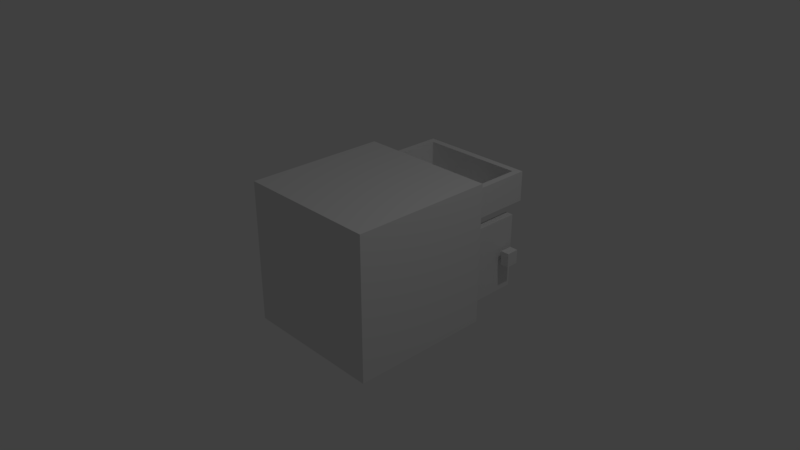 # Source: kitchen_wooden_cabinet_with_two_doors_and_drawer4.blend  (saved by Blender 2.79.0; exported with 4.5.12 LTS)
import bpy
from mathutils import Matrix  # noqa: F401  (used for matrix-valued properties, if any)

bpy.ops.wm.read_factory_settings(use_empty=True)
scene = bpy.context.scene
scene.name = 'Scene'

# ---- collections
col_collection_1 = bpy.data.collections.new('Collection 1'); scene.collection.children.link(col_collection_1)

# ---- materials (node trees are filled in below, after node groups)
mat_material_004 = bpy.data.materials.new('Material.004')
mat_material_004.alpha_threshold = 0.0
mat_material_004.use_transparent_shadow = False
mat_material_004.roughness = 0.5
mat_material_004.line_color = (0.0, 0.0, 0.0, 1.0)
mat_material_003 = bpy.data.materials.new('Material.003')
mat_material_003.alpha_threshold = 0.0
mat_material_003.use_transparent_shadow = False
mat_material_003.roughness = 0.5
mat_material_003.line_color = (0.0, 0.0, 0.0, 1.0)
mat_material_001 = bpy.data.materials.new('Material.001')
mat_material_001.alpha_threshold = 0.0
mat_material_001.use_transparent_shadow = False
mat_material_001.roughness = 0.5
mat_material_001.line_color = (0.0, 0.0, 0.0, 1.0)
mat_material_002 = bpy.data.materials.new('Material.002')
mat_material_002.alpha_threshold = 0.0
mat_material_002.use_transparent_shadow = False
mat_material_002.roughness = 0.5
mat_material_002.line_color = (0.0, 0.0, 0.0, 1.0)
mat_material_000 = bpy.data.materials.new('Material.000')
mat_material_000.alpha_threshold = 0.0
mat_material_000.use_transparent_shadow = False
mat_material_000.roughness = 0.5
mat_material_000.line_color = (0.0, 0.0, 0.0, 1.0)
mat_material_006 = bpy.data.materials.new('Material.006')
mat_material_006.alpha_threshold = 0.0
mat_material_006.use_transparent_shadow = False
mat_material_006.roughness = 0.5
mat_material_006.line_color = (0.0, 0.0, 0.0, 1.0)
mat_material_005 = bpy.data.materials.new('Material.005')
mat_material_005.alpha_threshold = 0.0
mat_material_005.use_transparent_shadow = False
mat_material_005.roughness = 0.5
mat_material_005.line_color = (0.0, 0.0, 0.0, 1.0)

# ---- material node trees

# ---- world
world_world = bpy.data.worlds.new('World'); scene.world = world_world
world_world.color = (0.05088, 0.05088, 0.05088)
world_world.use_sun_shadow = False
world_world.sun_shadow_jitter_overblur = 0.0
world_world.cycles.sampling_method = 'MANUAL'

# ---- cameras
cam_camera = bpy.data.cameras.new('Camera')
cam_camera.clip_end = 100.0
cam_camera.lens = 35.0
cam_camera.sensor_width = 32.0
cam_camera.sensor_height = 18.0
cam_camera.ortho_scale = 7.314
cam_camera.dof.focus_distance = 0.0
cam_camera.dof.aperture_fstop = 128.0

# ---- lights
light_lamp = bpy.data.lights.new('Lamp', 'POINT')
light_lamp.transmission_factor = 0.0
light_lamp.cutoff_distance = 30.0
light_lamp.energy = 100.0
light_lamp.shadow_buffer_clip_start = 1.001
light_lamp.shadow_soft_size = 0.1
light_lamp.shadow_maximum_resolution = 0.006
light_lamp.use_absolute_resolution = True

# ---- meshes
me_cube_001 = bpy.data.meshes.new('Cube.001')
me_cube_001.from_pydata([(-0.1339, 1.881, 0.1204), (-0.1339, 1.881, -0.1204), (0.1339, 1.881, 0.1204), (0.1339, 1.881, -0.1204), (-0.1339, -0.286, 0.1204), (-0.1339, -0.286, -0.1204), (0.1339, -0.286, 0.1204), (0.1339, -0.286, -0.1204), (-0.06144, -0.291, 0.05527), (-0.06144, -0.291, -0.05527), (0.06144, -0.291, 0.05527), (0.06144, -0.291, -0.05527), (-0.06144, -1.304, 0.05527), (-0.06144, -1.304, -0.05527), (0.06144, -1.304, 0.05527), (0.06144, -1.304, -0.05527), (-0.2449, -3.282, -0.6477), (-0.2449, -3.282, 0.6477), (-0.2449, -1.282, -0.6477), (-0.2449, -1.282, 0.6477), (0.9817, -3.282, -0.6477), (0.9817, -3.282, 0.6477), (0.9817, -1.282, -0.6477), (0.9817, -1.282, 0.6477), (0.1374, -33.76, 0.1204), (0.1374, -33.76, -0.1204), (-0.1303, -33.76, 0.1204), (-0.1303, -33.76, -0.1204), (0.1374, -31.59, 0.1204), (0.1374, -31.59, -0.1204), (-0.1303, -31.59, 0.1204), (-0.1303, -31.59, -0.1204), (0.06499, -31.59, 0.05527), (0.06499, -31.59, -0.05527), (-0.0579, -31.59, 0.05527), (-0.0579, -31.59, -0.05527), (0.06499, -30.57, 0.05527), (0.06499, -30.57, -0.05527), (-0.0579, -30.57, 0.05527), (-0.0579, -30.57, -0.05527), (0.9821, -28.59, -0.6477), (0.9821, -28.59, 0.6477), (0.9821, -30.59, -0.6477), (0.9821, -30.59, 0.6477), (-0.2445, -28.59, -0.6477), (-0.2445, -28.59, 0.6477), (-0.2445, -30.59, -0.6477), (-0.2445, -30.59, 0.6477), (3.936, 1.693, -0.8451), (3.936, -33.54, -0.8451), (3.936, 1.693, 1.549), (3.936, -33.54, 1.549), (0.9823, -33.54, -0.8451), (0.9823, 1.693, 1.549), (0.9823, 1.693, -0.8451), (0.9823, -33.54, 1.549), (3.788, -1.227, -0.6467), (3.788, -30.62, -0.6467), (3.788, -1.227, 1.351), (3.788, -30.62, 1.351), (0.9823, -30.62, -0.6467), (0.9823, -1.227, 1.351), (0.9823, -1.227, -0.6467), (0.9823, -30.62, 1.351), (3.788, -1.237, 0.6486), (3.788, -1.237, 0.8366), (3.788, -30.61, 0.6486), (3.788, -30.61, 0.8366), (0.9823, -1.237, 0.6486), (0.9823, -1.237, 0.8366), (0.9823, -30.61, 0.6486), (0.9823, -30.61, 0.8366), (-0.3309, -28.93, 0.8947), (-0.3309, -2.922, 0.8947), (2.185, -2.922, 0.8947), (2.185, -28.93, 0.8947), (0.927, -28.93, 0.8947), (2.185, -15.93, 0.8947), (0.927, -2.922, 0.8947), (-0.3309, -15.93, 0.8947), (-0.4707, -30.56, 1.346), (-0.4707, -1.286, 1.346), (2.325, -1.286, 1.346), (2.325, -30.56, 1.346), (-0.4707, -30.56, 0.8371), (-0.4707, -1.286, 0.8371), (2.325, -1.286, 0.8371), (2.325, -30.56, 0.8371), (-0.4707, -15.93, 1.346), (0.927, -30.56, 1.346), (0.927, -1.286, 1.346), (2.325, -15.93, 1.346), (0.927, -30.56, 0.8371), (2.325, -15.93, 0.8371), (0.927, -1.286, 0.8371), (-0.4707, -15.93, 0.8371), (2.185, -28.93, 1.346), (2.185, -15.93, 1.346), (2.185, -2.922, 1.346), (0.927, -2.922, 1.346), (-0.3309, -2.922, 1.346), (0.927, -28.93, 1.346), (-0.3309, -15.93, 1.346), (-0.3309, -28.93, 1.346), (-0.7381, -17.39, 1.194), (-0.7381, -17.39, 1.015), (-0.7381, -14.46, 1.194), (-0.7381, -14.46, 1.015), (-0.5565, -17.39, 1.194), (-0.5565, -17.39, 1.015), (-0.5565, -14.46, 1.194), (-0.5565, -14.46, 1.015), (-0.5561, -16.6, 1.145), (-0.5561, -16.6, 1.063), (-0.5561, -15.25, 1.145), (-0.5561, -15.25, 1.063), (-0.4712, -16.6, 1.145), (-0.4712, -16.6, 1.063), (-0.4712, -15.25, 1.145), (-0.4712, -15.25, 1.063)], [], [(0, 1, 3, 2), (2, 3, 7, 6), (6, 7, 5, 4), (4, 5, 1, 0), (2, 6, 4, 0), (7, 3, 1, 5), (10, 11, 15, 14), (14, 15, 13, 12), (12, 13, 9, 8), (10, 14, 12, 8), (15, 11, 9, 13), (16, 17, 19, 18), (18, 19, 23, 22), (22, 23, 21, 20), (20, 21, 17, 16), (18, 22, 20, 16), (23, 19, 17, 21), (24, 25, 27, 26), (26, 27, 31, 30), (30, 31, 29, 28), (28, 29, 25, 24), (26, 30, 28, 24), (31, 27, 25, 29), (34, 35, 39, 38), (38, 39, 37, 36), (36, 37, 33, 32), (34, 38, 36, 32), (39, 35, 33, 37), (40, 41, 43, 42), (42, 43, 47, 46), (46, 47, 45, 44), (44, 45, 41, 40), (42, 46, 44, 40), (47, 43, 41, 45), (48, 50, 51, 49), (54, 53, 50, 48), (52, 54, 48, 49), (53, 55, 51, 50), (55, 52, 49, 51), (56, 58, 59, 57), (62, 61, 58, 56), (60, 62, 56, 57), (61, 63, 59, 58), (63, 60, 57, 59), (54, 52, 60, 62), (53, 54, 62, 61), (55, 53, 61, 63), (52, 55, 63, 60), (64, 65, 67, 66), (66, 67, 71, 70), (70, 71, 69, 68), (68, 69, 65, 64), (66, 70, 68, 64), (71, 67, 65, 69), (79, 73, 100, 102), (78, 74, 98, 99), (77, 75, 96, 97), (74, 77, 97, 98), (73, 78, 99, 100), (72, 79, 102, 103), (75, 72, 73, 74), (95, 88, 81, 85), (94, 90, 82, 86), (93, 91, 83, 87), (89, 92, 87, 83), (80, 84, 92, 89), (86, 82, 91, 93), (85, 81, 90, 94), (84, 80, 88, 95), (88, 102, 100, 99, 90, 81), (80, 89, 101, 103, 102, 88), (89, 83, 91, 97, 96, 101), (87, 86, 85, 84), (101, 76, 72, 103), (99, 98, 97, 91, 82, 90), (96, 75, 76, 101), (104, 105, 107, 106), (106, 107, 111, 110), (110, 111, 109, 108), (108, 109, 105, 104), (106, 110, 108, 104), (111, 107, 105, 109), (114, 115, 119, 118), (118, 119, 117, 116), (116, 117, 113, 112), (114, 118, 116, 112), (119, 115, 113, 117)])
me_cube_001.polygons.foreach_set('material_index', [0, 0, 0, 0, 0, 0, 0, 0, 0, 0, 0, 0, 0, 0, 0, 0, 0, 0, 0, 0, 0, 0, 0, 0, 0, 0, 0, 0, 0, 0, 0, 0, 0, 0, 2, 2, 2, 2, 2, 2, 2, 2, 2, 2, 2, 2, 2, 2, 2, 2, 2, 2, 2, 2, 3, 3, 3, 3, 3, 3, 3, 3, 3, 3, 3, 3, 3, 3, 3, 3, 3, 3, 3, 3, 3, 3, 5, 5, 5, 5, 5, 5, 5, 5, 5, 5, 5])
_uv = me_cube_001.uv_layers.new(name='UVMap')
_uv.uv.foreach_set('vector', [0.1823, 0.1532, 0.1823, 0.1346, 0.1673, 0.1346, 0.1673, 0.1532, 0.2567, 0.1344, 0.2567, 0.1498, 0.1896, 0.1498, 0.1896, 0.1344, 0.1673, 0.178, 0.1673, 0.1966, 0.1823, 0.1966, 0.1823, 0.178, 0.1896, 0.1318, 0.1896, 0.1164, 0.2567, 0.1164, 0.2567, 0.1318, 0.1609, 0.136, 0.1048, 0.136, 0.1048, 0.1217, 0.1609, 0.1217, 0.05112, 0.1762, 0.1196, 0.1762, 0.1196, 0.1937, 0.05112, 0.1937, 0.2209, 0.157, 0.2209, 0.1692, 0.1896, 0.1692, 0.1896, 0.157, 0.09466, 0.09991, 0.09466, 0.106, 0.09139, 0.106, 0.09139, 0.09991, 0.1896, 0.1859, 0.1896, 0.1737, 0.2209, 0.1737, 0.2209, 0.1859, 0.2603, 0.08569, 0.2311, 0.08569, 0.2311, 0.0639, 0.2603, 0.0639, 0.1896, 0.139, 0.2209, 0.139, 0.2209, 0.1526, 0.1896, 0.1526, 0.6852, 0.6345, 0.6852, 0.5813, 0.7674, 0.5813, 0.7674, 0.6345, 0.3189, 0.3447, 0.8821, 0.3447, 0.8821, 0.878, 0.3189, 0.878, 0.7674, 0.4644, 0.7674, 0.5176, 0.6852, 0.5176, 0.6852, 0.4644, 0.3218, 0.8767, 0.3218, 0.3483, 0.8773, 0.3483, 0.8773, 0.8767, 0.4814, 0.7016, 0.4814, 0.7585, 0.3887, 0.7585, 0.3887, 0.7016, 0.8172, 0.5878, 0.8172, 0.6796, 0.6674, 0.6796, 0.6674, 0.5878, 0.1673, 0.1563, 0.1673, 0.1749, 0.1823, 0.1749, 0.1823, 0.1563, 0.1041, 0.1729, 0.1041, 0.159, 0.1644, 0.159, 0.1644, 0.1729, 0.1986, 0.2255, 0.1986, 0.1925, 0.2163, 0.1925, 0.2163, 0.2255, 0.2217, 0.2657, 0.2217, 0.2761, 0.1761, 0.2761, 0.1761, 0.2657, 0.09038, 0.1949, 0.1632, 0.1949, 0.1632, 0.2135, 0.09038, 0.2135, 0.1676, 0.2763, 0.09912, 0.2763, 0.09912, 0.2588, 0.1676, 0.2588, 0.1698, 0.1364, 0.1698, 0.1181, 0.2076, 0.1181, 0.2076, 0.1364, 0.229, 0.2565, 0.229, 0.2317, 0.2423, 0.2317, 0.2423, 0.2565, 0.2209, 0.1904, 0.2209, 0.2026, 0.1896, 0.2026, 0.1896, 0.1904, 0.1657, 0.09314, 0.1986, 0.09314, 0.1986, 0.1083, 0.1657, 0.1083, 0.2328, 0.1083, 0.1999, 0.1083, 0.1999, 0.09314, 0.2328, 0.09314, 0.7674, 0.5265, 0.7674, 0.5797, 0.6852, 0.5797, 0.6852, 0.5265, 0.8796, 0.3495, 0.8796, 0.8759, 0.3205, 0.8759, 0.3205, 0.3495, 0.6852, 0.4628, 0.6852, 0.4096, 0.7674, 0.4096, 0.7674, 0.4628, 0.3215, 0.879, 0.3215, 0.3493, 0.8786, 0.3493, 0.8786, 0.879, 0.3887, 0.8172, 0.3887, 0.7604, 0.4814, 0.7604, 0.4814, 0.8172, 0.39, 0.4288, 0.478, 0.4288, 0.478, 0.5722, 0.39, 0.5722, 0.9248, 0.9329, 0.9248, 0.2933, 0.275, 0.2933, 0.275, 0.9329, 0.924, 0.9328, 0.2771, 0.9328, 0.2771, 0.2924, 0.924, 0.2924, 0.2746, 0.2922, 0.924, 0.2922, 0.924, 0.937, 0.2746, 0.937, 0.9232, 0.9345, 0.2727, 0.9345, 0.2727, 0.2933, 0.9232, 0.2933, 0.2726, 0.9383, 0.2726, 0.2905, 0.9225, 0.2905, 0.9225, 0.9383, 0.9248, 0.2924, 0.9248, 0.9351, 0.2741, 0.9351, 0.2741, 0.2924, 0.2766, 0.8447, 0.2766, 0.3813, 0.9275, 0.3813, 0.9275, 0.8447, 0.2755, 0.2916, 0.9235, 0.2916, 0.9235, 0.9355, 0.2755, 0.9355, 0.9275, 0.934, 0.2746, 0.934, 0.2746, 0.2961, 0.9275, 0.2961, 0.2761, 0.8444, 0.2761, 0.3842, 0.9225, 0.3842, 0.9225, 0.8444, 0.7968, 0.6258, 0.4138, 0.6258, 0.4402, 0.6702, 0.7066, 0.6781, 0.641, 0.5783, 0.5275, 0.5783, 0.5369, 0.4398, 0.6316, 0.4398, 0.3715, 0.4748, 0.831, 0.4748, 0.7993, 0.5302, 0.4797, 0.54, 0.5229, 0.5802, 0.6364, 0.5802, 0.627, 0.7186, 0.5323, 0.7186, 0.8468, 0.7387, 0.8467, 0.7616, 0.3413, 0.7616, 0.3414, 0.7387, 0.8278, 0.7988, 0.8278, 0.8146, 0.5912, 0.8146, 0.5912, 0.7988, 0.4058, 0.7193, 0.4059, 0.7711, 0.7997, 0.7711, 0.7996, 0.7193, 0.6241, 0.8349, 0.6241, 0.8191, 0.8608, 0.8191, 0.8608, 0.8349, 0.2766, 0.2897, 0.2766, 0.9339, 0.9217, 0.9339, 0.9217, 0.2897, 0.2728, 0.3331, 0.2728, 0.8925, 0.9259, 0.8925, 0.9259, 0.3331, 0.2726, 0.3874, 0.9271, 0.3874, 0.9271, 0.8404, 0.2726, 0.8404, 0.2712, 0.3872, 0.9267, 0.3872, 0.9267, 0.8382, 0.2712, 0.8382, 0.926, 0.384, 0.2754, 0.3841, 0.2755, 0.8438, 0.926, 0.8438, 0.9238, 0.8437, 0.2745, 0.8437, 0.2745, 0.3835, 0.9238, 0.3835, 0.2717, 0.3872, 0.9293, 0.3872, 0.9293, 0.8388, 0.2717, 0.8388, 0.2718, 0.3876, 0.9279, 0.3876, 0.9279, 0.8428, 0.2718, 0.8428, 0.2728, 0.9363, 0.2728, 0.2908, 0.9282, 0.2908, 0.9282, 0.9363, 0.2754, 0.8406, 0.2754, 0.3868, 0.9257, 0.3867, 0.9257, 0.8406, 0.7728, 0.4515, 0.7728, 0.4069, 0.8952, 0.4069, 0.8952, 0.4515, 0.8401, 0.8649, 0.8401, 0.884, 0.2889, 0.884, 0.2889, 0.8649, 0.6674, 0.7208, 0.6674, 0.6826, 0.7721, 0.6826, 0.7721, 0.7208, 0.2744, 0.8383, 0.2744, 0.3872, 0.9249, 0.3872, 0.9249, 0.8383, 0.7573, 0.6252, 0.7573, 0.6629, 0.3413, 0.6629, 0.3413, 0.6252, 0.2769, 0.84, 0.2769, 0.3866, 0.9253, 0.3866, 0.9253, 0.84, 0.2732, 0.8438, 0.2732, 0.3835, 0.9254, 0.3835, 0.9254, 0.8439, 0.2852, 0.6477, 0.285, 0.6408, 0.6716, 0.568, 0.6786, 0.6054, 0.7281, 0.6054, 0.7281, 0.6477, 0.3212, 0.7529, 0.3212, 0.7018, 0.3809, 0.7018, 0.3894, 0.6567, 0.8557, 0.7445, 0.8557, 0.7529, 0.3053, 0.7508, 0.3053, 0.6998, 0.8387, 0.6998, 0.839, 0.7082, 0.3734, 0.7958, 0.3649, 0.7508, 0.2762, 0.2926, 0.9257, 0.2926, 0.9257, 0.9368, 0.2762, 0.9368, 0.9242, 0.8426, 0.9242, 0.387, 0.2756, 0.3874, 0.2756, 0.843, 0.7134, 0.851, 0.7069, 0.8857, 0.349, 0.8183, 0.349, 0.8119, 0.7592, 0.8119, 0.7592, 0.851, 0.9278, 0.3816, 0.9278, 0.845, 0.2733, 0.845, 0.2733, 0.3817, 0.07171, 0.2481, 0.07171, 0.2357, 0.1701, 0.2357, 0.1701, 0.2481, 0.1814, 0.2135, 0.1814, 0.1997, 0.2176, 0.1997, 0.2176, 0.2135, 0.1678, 0.08397, 0.1678, 0.0933, 0.09402, 0.0933, 0.09402, 0.08397, 0.1733, 0.1997, 0.1733, 0.2135, 0.137, 0.2135, 0.1371, 0.1997, 0.1888, 0.2163, 0.1888, 0.2289, 0.09038, 0.2289, 0.09038, 0.2163, 0.1692, 0.1095, 0.1692, 0.1195, 0.09139, 0.1195, 0.09139, 0.1095, 0.1967, 0.1982, 0.1967, 0.193, 0.1993, 0.193, 0.1993, 0.1982, 0.1008, 0.09357, 0.1008, 0.07812, 0.1499, 0.07812, 0.1499, 0.09357, 0.2093, 0.2209, 0.2093, 0.2525, 0.1935, 0.2525, 0.1935, 0.2209, 0.1514, 0.09348, 0.1514, 0.0775, 0.2005, 0.07759, 0.2005, 0.09357, 0.2299, 0.0639, 0.2299, 0.07895, 0.1913, 0.07895, 0.1913, 0.0639])
me_cube_001.materials.append(mat_material_004)
me_cube_001.materials.append(mat_material_003)
me_cube_001.materials.append(mat_material_001)
me_cube_001.materials.append(mat_material_002)
me_cube_001.materials.append(mat_material_000)
me_cube_001.materials.append(mat_material_006)
me_cube_001.materials.append(mat_material_005)
me_cube_001.use_remesh_preserve_volume = False
me_cube_001.use_remesh_preserve_attributes = False
me_cube_001.use_mirror_vertex_groups = False
me_cube_001.update()

# ---- objects
ob_cube_001 = bpy.data.objects.new('Cube.001', me_cube_001)
ob_lamp = bpy.data.objects.new('Lamp', light_lamp)
ob_camera = bpy.data.objects.new('Camera', cam_camera)

# ---- transforms, parenting, visibility, modifiers, constraints
ob_cube_001.location = (0.9039, 1.665, -0.294)
ob_cube_001.rotation_euler = (0.0, 0.0, -1.571)
ob_cube_001.scale = (0.6772, 0.05676, 0.8353)
ob_cube_001.lineart.crease_threshold = 0.0
ob_lamp.location = (4.076, 1.005, 5.904)
ob_lamp.rotation_euler = (0.6503, 0.05522, 1.866)
ob_lamp.lock_rotations_4d = False
ob_lamp.empty_display_type = 'ARROWS'
ob_lamp.color = (0.0, 0.0, 0.0, 0.0)
ob_lamp.lineart.crease_threshold = 0.0
ob_camera.location = (7.481, -6.508, 5.344)
ob_camera.rotation_euler = (1.109, 0.0, 0.8149)
ob_camera.lock_rotations_4d = False
ob_camera.empty_display_type = 'ARROWS'
ob_camera.color = (0.0, 0.0, 0.0, 0.0)
ob_camera.display_type = 'WIRE'
ob_camera.lineart.crease_threshold = 0.0

# ---- collection membership
col_collection_1.objects.link(ob_cube_001)
col_collection_1.objects.link(ob_lamp)
col_collection_1.objects.link(ob_camera)

# ---- scene / render settings (as saved in the file)
scene.camera = ob_camera
scene.frame_start = 1; scene.frame_end = 250; scene.frame_set(1)
scene.render.engine = 'BLENDER_EEVEE_NEXT'
scene.render.resolution_percentage = 50
scene.render.dither_intensity = 0.0
scene.cycles.use_denoising = False
scene.cycles.samples = 128
scene.cycles.sampling_pattern = 'TABULATED_SOBOL'
scene.cycles.use_adaptive_sampling = False
scene.cycles.use_light_tree = False
scene.cycles.blur_glossy = 0.0
scene.cycles.sample_clamp_indirect = 0.0
scene.view_settings.view_transform = 'Standard'
bpy.context.view_layer.update()

